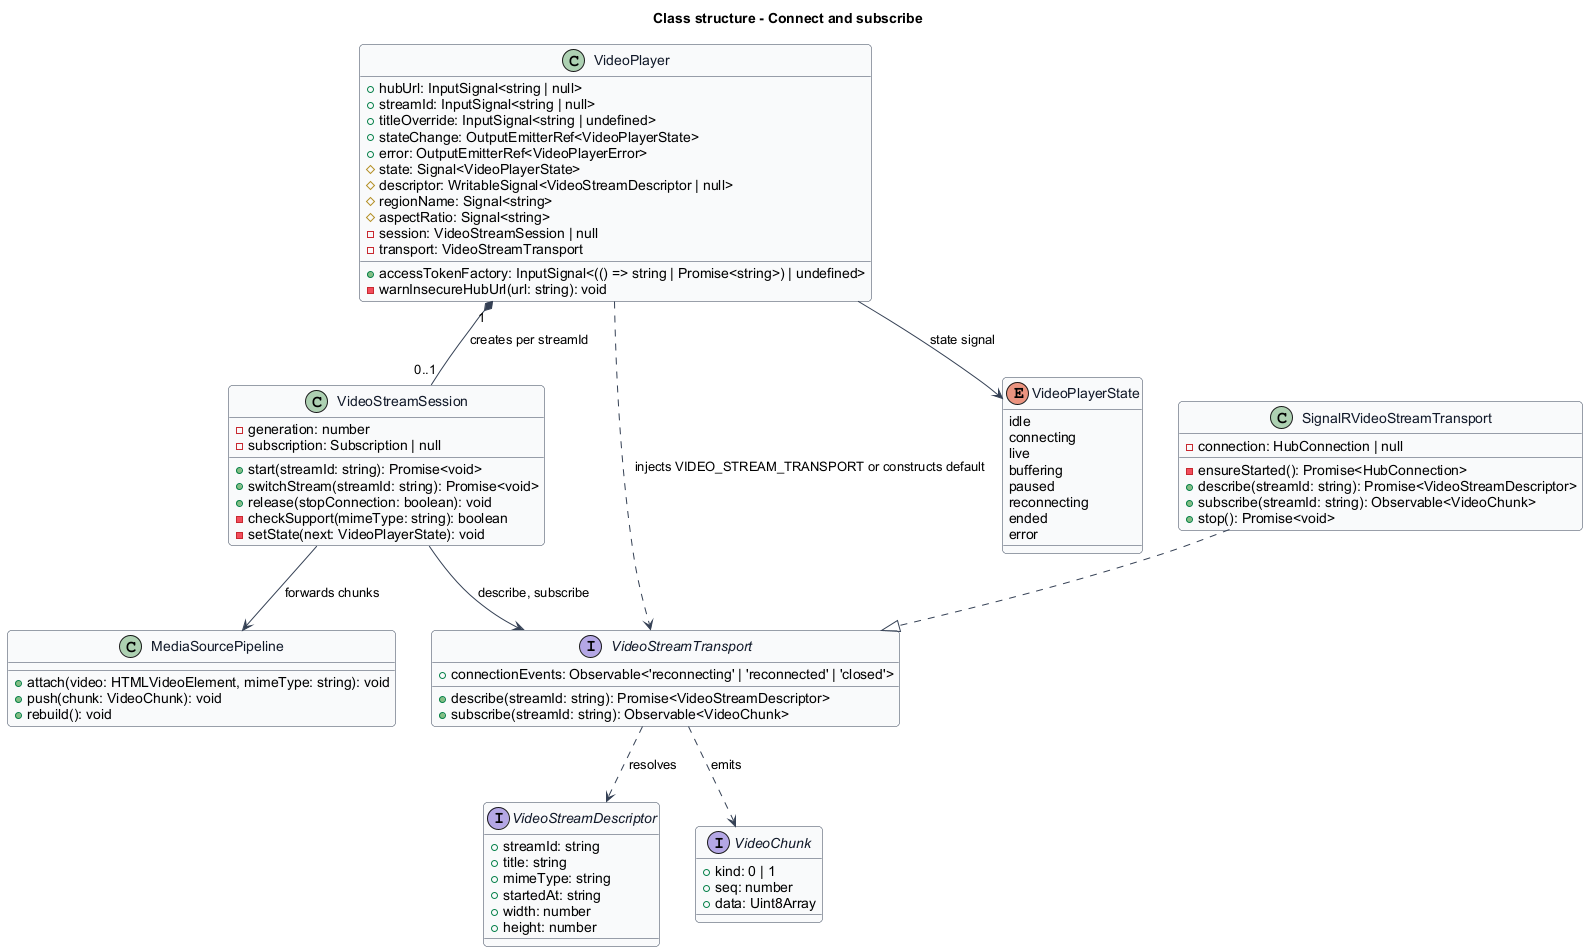

The diagram above was rendered by PlantUML. Its source (embedded in the PNG):
@startuml
skinparam backgroundColor #FFFFFF
skinparam shadowing false
skinparam roundcorner 8
skinparam defaultFontName Arial
skinparam ArrowColor #344054
skinparam class {
  BorderColor #344054
  FontColor #101828
  BackgroundColor #F9FAFB
}
title Class structure - Connect and subscribe
class VideoPlayer {
  +hubUrl: InputSignal<string | null>
  +streamId: InputSignal<string | null>
  +accessTokenFactory: InputSignal<(() => string | Promise<string>) | undefined>
  +titleOverride: InputSignal<string | undefined>
  +stateChange: OutputEmitterRef<VideoPlayerState>
  +error: OutputEmitterRef<VideoPlayerError>
  #state: Signal<VideoPlayerState>
  #descriptor: WritableSignal<VideoStreamDescriptor | null>
  #regionName: Signal<string>
  #aspectRatio: Signal<string>
  -session: VideoStreamSession | null
  -transport: VideoStreamTransport
  -warnInsecureHubUrl(url: string): void
}
class VideoStreamSession {
  -generation: number
  -subscription: Subscription | null
  +start(streamId: string): Promise<void>
  +switchStream(streamId: string): Promise<void>
  +release(stopConnection: boolean): void
  -checkSupport(mimeType: string): boolean
  -setState(next: VideoPlayerState): void
}
interface VideoStreamTransport {
  +describe(streamId: string): Promise<VideoStreamDescriptor>
  +subscribe(streamId: string): Observable<VideoChunk>
  +connectionEvents: Observable<'reconnecting' | 'reconnected' | 'closed'>
}
class SignalRVideoStreamTransport {
  -connection: HubConnection | null
  -ensureStarted(): Promise<HubConnection>
  +describe(streamId: string): Promise<VideoStreamDescriptor>
  +subscribe(streamId: string): Observable<VideoChunk>
  +stop(): Promise<void>
}
class MediaSourcePipeline {
  +attach(video: HTMLVideoElement, mimeType: string): void
  +push(chunk: VideoChunk): void
  +rebuild(): void
}
interface VideoStreamDescriptor {
  +streamId: string
  +title: string
  +mimeType: string
  +startedAt: string
  +width: number
  +height: number
}
interface VideoChunk {
  +kind: 0 | 1
  +seq: number
  +data: Uint8Array
}
enum VideoPlayerState {
  idle
  connecting
  live
  buffering
  paused
  reconnecting
  ended
  error
}
VideoPlayer "1" *-- "0..1" VideoStreamSession : creates per streamId
VideoPlayer ..> VideoStreamTransport : injects VIDEO_STREAM_TRANSPORT or constructs default
SignalRVideoStreamTransport ..|> VideoStreamTransport
VideoStreamSession --> VideoStreamTransport : describe, subscribe
VideoStreamSession --> MediaSourcePipeline : forwards chunks
VideoStreamTransport ..> VideoStreamDescriptor : resolves
VideoStreamTransport ..> VideoChunk : emits
VideoPlayer --> VideoPlayerState : state signal
@enduml